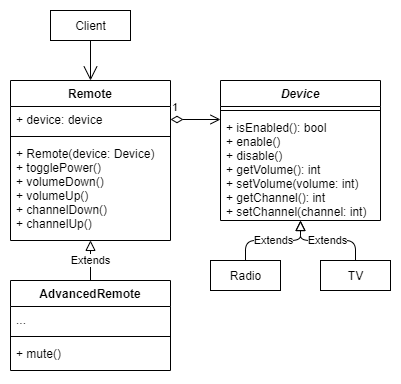

The diagram above was exported from draw.io. Its source (the exported page's mxGraphModel, read from the mxfile embedded in the PNG):
<mxGraphModel dx="1422" dy="822" grid="1" gridSize="10" guides="1" tooltips="1" connect="1" arrows="1" fold="1" page="1" pageScale="1" pageWidth="827" pageHeight="1169" math="0" shadow="0">
  <root>
    <mxCell id="0" />
    <mxCell id="1" parent="0" />
    <mxCell id="yYV1eNcVCEtUfGZKNIfM-1" value="Device" style="swimlane;fontStyle=3;align=center;verticalAlign=top;childLayout=stackLayout;horizontal=1;startSize=26;horizontalStack=0;resizeParent=1;resizeParentMax=0;resizeLast=0;collapsible=1;marginBottom=0;" vertex="1" parent="1">
      <mxGeometry x="440" y="280" width="160" height="140" as="geometry" />
    </mxCell>
    <mxCell id="yYV1eNcVCEtUfGZKNIfM-3" value="" style="line;strokeWidth=1;fillColor=none;align=left;verticalAlign=middle;spacingTop=-1;spacingLeft=3;spacingRight=3;rotatable=0;labelPosition=right;points=[];portConstraint=eastwest;" vertex="1" parent="yYV1eNcVCEtUfGZKNIfM-1">
      <mxGeometry y="26" width="160" height="8" as="geometry" />
    </mxCell>
    <mxCell id="yYV1eNcVCEtUfGZKNIfM-4" value="+ isEnabled(): bool&#10;+ enable()&#10;+ disable()&#10;+ getVolume(): int&#10;+ setVolume(volume: int)&#10;+ getChannel(): int&#10;+ setChannel(channel: int)" style="text;strokeColor=none;fillColor=none;align=left;verticalAlign=top;spacingLeft=4;spacingRight=4;overflow=hidden;rotatable=0;points=[[0,0.5],[1,0.5]];portConstraint=eastwest;" vertex="1" parent="yYV1eNcVCEtUfGZKNIfM-1">
      <mxGeometry y="34" width="160" height="106" as="geometry" />
    </mxCell>
    <mxCell id="yYV1eNcVCEtUfGZKNIfM-5" value="TV" style="html=1;" vertex="1" parent="1">
      <mxGeometry x="540" y="460" width="70" height="30" as="geometry" />
    </mxCell>
    <mxCell id="yYV1eNcVCEtUfGZKNIfM-6" value="Radio" style="html=1;" vertex="1" parent="1">
      <mxGeometry x="430" y="460" width="70" height="30" as="geometry" />
    </mxCell>
    <mxCell id="yYV1eNcVCEtUfGZKNIfM-7" value="Extends" style="endArrow=block;endSize=8;endFill=0;html=1;exitX=0.5;exitY=0;exitDx=0;exitDy=0;" edge="1" parent="1" source="yYV1eNcVCEtUfGZKNIfM-6">
      <mxGeometry width="160" relative="1" as="geometry">
        <mxPoint x="480" y="460" as="sourcePoint" />
        <mxPoint x="520" y="420" as="targetPoint" />
        <Array as="points">
          <mxPoint x="465" y="440" />
          <mxPoint x="520" y="440" />
        </Array>
      </mxGeometry>
    </mxCell>
    <mxCell id="yYV1eNcVCEtUfGZKNIfM-8" value="Extends" style="endArrow=block;endSize=8;endFill=0;html=1;exitX=0.5;exitY=0;exitDx=0;exitDy=0;" edge="1" parent="1" source="yYV1eNcVCEtUfGZKNIfM-5">
      <mxGeometry width="160" relative="1" as="geometry">
        <mxPoint x="420" y="460" as="sourcePoint" />
        <mxPoint x="520" y="420" as="targetPoint" />
        <Array as="points">
          <mxPoint x="575" y="440" />
          <mxPoint x="520" y="440" />
        </Array>
      </mxGeometry>
    </mxCell>
    <mxCell id="yYV1eNcVCEtUfGZKNIfM-9" value="Remote" style="swimlane;fontStyle=1;align=center;verticalAlign=top;childLayout=stackLayout;horizontal=1;startSize=26;horizontalStack=0;resizeParent=1;resizeParentMax=0;resizeLast=0;collapsible=1;marginBottom=0;" vertex="1" parent="1">
      <mxGeometry x="230" y="280" width="160" height="160" as="geometry" />
    </mxCell>
    <mxCell id="yYV1eNcVCEtUfGZKNIfM-10" value="+ device: device" style="text;strokeColor=none;fillColor=none;align=left;verticalAlign=top;spacingLeft=4;spacingRight=4;overflow=hidden;rotatable=0;points=[[0,0.5],[1,0.5]];portConstraint=eastwest;" vertex="1" parent="yYV1eNcVCEtUfGZKNIfM-9">
      <mxGeometry y="26" width="160" height="26" as="geometry" />
    </mxCell>
    <mxCell id="yYV1eNcVCEtUfGZKNIfM-11" value="" style="line;strokeWidth=1;fillColor=none;align=left;verticalAlign=middle;spacingTop=-1;spacingLeft=3;spacingRight=3;rotatable=0;labelPosition=right;points=[];portConstraint=eastwest;" vertex="1" parent="yYV1eNcVCEtUfGZKNIfM-9">
      <mxGeometry y="52" width="160" height="8" as="geometry" />
    </mxCell>
    <mxCell id="yYV1eNcVCEtUfGZKNIfM-12" value="+ Remote(device: Device)&#10;+ togglePower()&#10;+ volumeDown()&#10;+ volumeUp()&#10;+ channelDown()&#10;+ channelUp()" style="text;strokeColor=none;fillColor=none;align=left;verticalAlign=top;spacingLeft=4;spacingRight=4;overflow=hidden;rotatable=0;points=[[0,0.5],[1,0.5]];portConstraint=eastwest;" vertex="1" parent="yYV1eNcVCEtUfGZKNIfM-9">
      <mxGeometry y="60" width="160" height="100" as="geometry" />
    </mxCell>
    <mxCell id="yYV1eNcVCEtUfGZKNIfM-13" value="AdvancedRemote" style="swimlane;fontStyle=1;align=center;verticalAlign=top;childLayout=stackLayout;horizontal=1;startSize=26;horizontalStack=0;resizeParent=1;resizeParentMax=0;resizeLast=0;collapsible=1;marginBottom=0;" vertex="1" parent="1">
      <mxGeometry x="230" y="480" width="160" height="90" as="geometry" />
    </mxCell>
    <mxCell id="yYV1eNcVCEtUfGZKNIfM-14" value="..." style="text;strokeColor=none;fillColor=none;align=left;verticalAlign=top;spacingLeft=4;spacingRight=4;overflow=hidden;rotatable=0;points=[[0,0.5],[1,0.5]];portConstraint=eastwest;" vertex="1" parent="yYV1eNcVCEtUfGZKNIfM-13">
      <mxGeometry y="26" width="160" height="26" as="geometry" />
    </mxCell>
    <mxCell id="yYV1eNcVCEtUfGZKNIfM-15" value="" style="line;strokeWidth=1;fillColor=none;align=left;verticalAlign=middle;spacingTop=-1;spacingLeft=3;spacingRight=3;rotatable=0;labelPosition=right;points=[];portConstraint=eastwest;" vertex="1" parent="yYV1eNcVCEtUfGZKNIfM-13">
      <mxGeometry y="52" width="160" height="8" as="geometry" />
    </mxCell>
    <mxCell id="yYV1eNcVCEtUfGZKNIfM-16" value="+ mute()" style="text;strokeColor=none;fillColor=none;align=left;verticalAlign=top;spacingLeft=4;spacingRight=4;overflow=hidden;rotatable=0;points=[[0,0.5],[1,0.5]];portConstraint=eastwest;" vertex="1" parent="yYV1eNcVCEtUfGZKNIfM-13">
      <mxGeometry y="60" width="160" height="30" as="geometry" />
    </mxCell>
    <mxCell id="yYV1eNcVCEtUfGZKNIfM-17" value="Extends" style="endArrow=block;endSize=8;endFill=0;html=1;exitX=0.5;exitY=0;exitDx=0;exitDy=0;entryX=0.5;entryY=0.999;entryDx=0;entryDy=0;entryPerimeter=0;" edge="1" parent="1" source="yYV1eNcVCEtUfGZKNIfM-13" target="yYV1eNcVCEtUfGZKNIfM-12">
      <mxGeometry width="160" relative="1" as="geometry">
        <mxPoint x="60" y="474.8" as="sourcePoint" />
        <mxPoint x="320" y="450" as="targetPoint" />
      </mxGeometry>
    </mxCell>
    <mxCell id="yYV1eNcVCEtUfGZKNIfM-18" value="1" style="endArrow=open;html=1;endSize=8;startArrow=diamondThin;startSize=10;startFill=0;edgeStyle=orthogonalEdgeStyle;align=left;verticalAlign=bottom;" edge="1" parent="1">
      <mxGeometry x="-1" y="3" relative="1" as="geometry">
        <mxPoint x="390" y="319" as="sourcePoint" />
        <mxPoint x="440" y="319" as="targetPoint" />
      </mxGeometry>
    </mxCell>
    <mxCell id="yYV1eNcVCEtUfGZKNIfM-19" value="Client" style="html=1;" vertex="1" parent="1">
      <mxGeometry x="270" y="210" width="80" height="30" as="geometry" />
    </mxCell>
    <mxCell id="yYV1eNcVCEtUfGZKNIfM-20" value="" style="endArrow=open;endFill=1;endSize=12;html=1;exitX=0.5;exitY=1;exitDx=0;exitDy=0;entryX=0.5;entryY=0;entryDx=0;entryDy=0;" edge="1" parent="1" source="yYV1eNcVCEtUfGZKNIfM-19" target="yYV1eNcVCEtUfGZKNIfM-9">
      <mxGeometry width="160" relative="1" as="geometry">
        <mxPoint x="250" y="300" as="sourcePoint" />
        <mxPoint x="410" y="300" as="targetPoint" />
      </mxGeometry>
    </mxCell>
  </root>
</mxGraphModel>